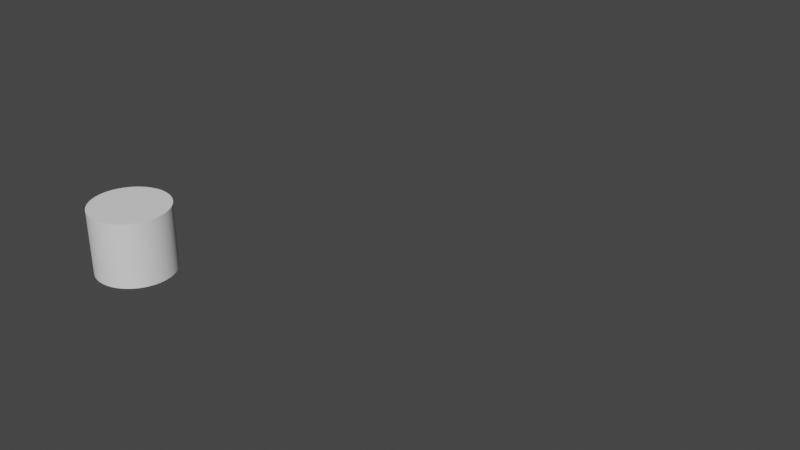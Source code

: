 # Source: Point.blend  (saved by Blender 3.3.6; exported with 4.5.12 LTS)
import bpy
from mathutils import Matrix  # noqa: F401  (used for matrix-valued properties, if any)

bpy.ops.wm.read_factory_settings(use_empty=True)
scene = bpy.context.scene
scene.name = 'Scene'

# ---- collections
col_collection = bpy.data.collections.new('Collection'); scene.collection.children.link(col_collection)

# ---- world
world_world = bpy.data.worlds.new('World'); scene.world = world_world
world_world.use_nodes = True; world_world.node_tree.nodes.clear()
_N = world_world.node_tree.nodes; _L = world_world.node_tree.links
n0 = _N.new('ShaderNodeOutputWorld'); n0.name = 'World Output'; n0.location = (300, 300)
n1 = _N.new('ShaderNodeBackground'); n1.name = 'Background'; n1.location = (10, 300)
n1.inputs[0].default_value = (0.05088, 0.05088, 0.05088, 1.0)
_L.new(n1.outputs[0], n0.inputs[0])
n0.is_active_output = True
world_world.color = (0.05088, 0.05088, 0.05088)
world_world.use_sun_shadow = False
world_world.sun_shadow_jitter_overblur = 0.0

# ---- curves / text
txt_text_005 = bpy.data.curves.new('Text.005', 'FONT')
txt_text_005.dimensions = '2D'
txt_text_005.body = '.'
txt_text_005.extrude = 0.05
txt_text_005.offset_x = -0.2072
txt_text_005.offset_y = -0.04135

# ---- objects
ob_point = bpy.data.objects.new('Point', txt_text_005)

# ---- transforms, parenting, visibility, modifiers, constraints
ob_point.location = (0.0, 0.0, 0.0)

# ---- collection membership
col_collection.objects.link(ob_point)

# ---- scene / render settings (as saved in the file)
scene.frame_start = 1; scene.frame_end = 250; scene.frame_set(1)
scene.render.engine = 'BLENDER_EEVEE_NEXT'
scene.cycles.sampling_pattern = 'TABULATED_SOBOL'
scene.cycles.use_light_tree = False
scene.view_settings.view_transform = 'Filmic'
bpy.context.view_layer.update()

# ---- added for rendering (the .blend has no active camera and no usable light): camera, sun
cam_auto = bpy.data.cameras.new('AutoCamera')
cam_auto.lens = 50.0
cam_auto.sensor_width = 36.0
cam_auto.clip_end = 1000.0
ob_auto_camera = bpy.data.objects.new('AutoCamera', cam_auto)
scene.collection.objects.link(ob_auto_camera)
ob_auto_camera.location = (1.08002, -0.816023, 0.729781)
ob_auto_camera.rotation_euler = (1.09748, -7.21219e-08, 0.694738)
scene.camera = ob_auto_camera
light_auto_sun = bpy.data.lights.new('AutoSun', 'SUN')
light_auto_sun.energy = 3.0
light_auto_sun.angle = 0.0523599
ob_auto_sun = bpy.data.objects.new('AutoSun', light_auto_sun)
scene.collection.objects.link(ob_auto_sun)
ob_auto_sun.rotation_euler = (0.872665, 0.174533, 0.523599)
bpy.context.view_layer.update()
